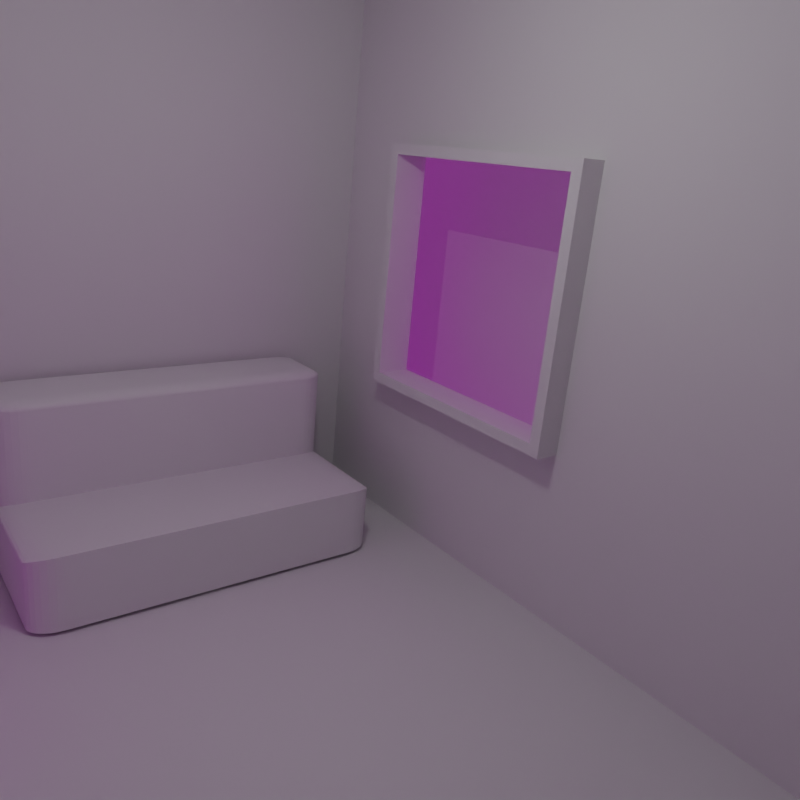 # Source: generate.blend  (saved by Blender 4.2.66; exported with 4.5.12 LTS)
import bpy
from mathutils import Matrix  # noqa: F401  (used for matrix-valued properties, if any)

bpy.ops.wm.read_factory_settings(use_empty=True)
scene = bpy.context.scene
scene.name = 'Scene'

# ---- collections
col_collection = bpy.data.collections.new('Collection'); scene.collection.children.link(col_collection)

# ---- images (referenced by path relative to the original .blend; pixels are not part of the script)
import os
ASSET_DIR = os.environ.get("B2B_ASSET_DIR", "")  # directory of the original .blend (textures are referenced by path, not embedded)
HERE = os.path.dirname(os.path.abspath(__file__))  # packed textures are extracted next to this script under _unpacked/

def load_image(name, relpath, width, height, colorspace="sRGB"):
    """Load a texture the original file referenced (path relative to the .blend, or extracted next to this script)."""
    p = next((c for c in (os.path.join(HERE, relpath), os.path.join(ASSET_DIR, relpath)) if relpath and os.path.exists(c)), "")
    if p:
        img = bpy.data.images.load(p, check_existing=True)
        img.name = name
    else:  # same state as the original file: an image datablock whose file is absent (Cycles renders it pink)
        img = bpy.data.images.new(name, width, height)
        img.source = "FILE"
        img.filepath = "//" + (relpath or name)
    img.colorspace_settings.name = colorspace
    return img
img_events_hall_interior_1k_exr = load_image('events_hall_interior_1k.exr', 'events_hall_interior_1k.exr', 1024, 1024, 'Linear Rec.709')

# ---- world
world_world = bpy.data.worlds.new('World'); scene.world = world_world
world_world.use_nodes = True; world_world.node_tree.nodes.clear()
_N = world_world.node_tree.nodes; _L = world_world.node_tree.links
n0 = _N.new('ShaderNodeOutputWorld'); n0.name = 'World Output'; n0.location = (386, 300)
n1 = _N.new('ShaderNodeTexEnvironment'); n1.name = 'Environment Texture'; n1.location = (-83, 365)
n1.image = img_events_hall_interior_1k_exr
n2 = _N.new('ShaderNodeBackground'); n2.name = 'Background'; n2.location = (206, 354)
n2.inputs[1].default_value = 0.3
_L.new(n2.outputs[0], n0.inputs[0])
_L.new(n1.outputs[0], n2.inputs[0])
n0.is_active_output = True
world_world.color = (0.05088, 0.05088, 0.05088)
world_world.sun_shadow_jitter_overblur = 0.0

# ---- cameras
cam_camera = bpy.data.cameras.new('Camera')
cam_camera.clip_end = 100.0
cam_camera.lens = 34.58
cam_camera.ortho_scale = 7.314
cam_camera.lens_unit = 'FOV'

# ---- lights
light_light = bpy.data.lights.new('Light', 'POINT')
light_light.energy = 300.0
light_light.shadow_soft_size = 0.1
light_point = bpy.data.lights.new('Point', 'POINT')

# ---- meshes
me_cube_006 = bpy.data.meshes.new('Cube.006')
me_cube_006.from_pydata([(-1.0, -1.0, -1.0), (-1.0, -1.0, 1.0), (-1.0, 1.0, -1.0), (-1.0, 1.0, 1.0), (1.0, -1.0, -1.0), (1.0, -1.0, 1.0), (1.0, 1.0, -1.0), (1.0, 1.0, 1.0)], [], [(0, 1, 3, 2), (2, 3, 7, 6), (6, 7, 5, 4), (4, 5, 1, 0), (2, 6, 4, 0), (7, 3, 1, 5)])
_uv = me_cube_006.uv_layers.new(name='UVMap')
_uv.uv.foreach_set('vector', [0.375, 0.0, 0.625, 0.0, 0.625, 0.25, 0.375, 0.25, 0.375, 0.25, 0.625, 0.25, 0.625, 0.5, 0.375, 0.5, 0.375, 0.5, 0.625, 0.5, 0.625, 0.75, 0.375, 0.75, 0.375, 0.75, 0.625, 0.75, 0.625, 1.0, 0.375, 1.0, 0.125, 0.5, 0.375, 0.5, 0.375, 0.75, 0.125, 0.75, 0.625, 0.5, 0.875, 0.5, 0.875, 0.75, 0.625, 0.75])
me_cube_006.update()
me_cube_007 = bpy.data.meshes.new('Cube.007')
me_cube_007.from_pydata([(-1.0, -1.0, -1.0), (-1.0, -1.0, 1.0), (-1.0, 1.0, -1.0), (-1.0, 1.0, 1.0), (1.0, 1.0, -1.0), (1.0, 1.0, 1.0), (-0.2235, 1.0, -1.0), (-0.2235, 1.0, 1.0), (-0.2235, -1.0, 1.0), (-1.0, 1.0, -1.821), (-1.0, -1.0, -1.821), (-0.2235, 1.0, -1.821), (-1.0, 1.0, -3.753), (-1.0, 1.34, 1.0), (-1.0, 1.34, -1.0), (-0.2235, 1.34, 1.0), (-1.0, 1.34, -1.821), (0.7996, -1.0, -0.7996), (1.0, -0.7996, -1.0), (0.8442, -0.995, -0.8442), (0.8866, -0.9802, -0.8866), (0.9246, -0.9563, -0.9246), (0.9563, -0.9246, -0.9563), (0.9802, -0.8866, -0.9802), (0.995, -0.8442, -0.995), (0.7996, -1.0, 1.0), (1.0, -0.7996, 1.0), (0.8442, -0.995, 1.0), (0.8866, -0.9802, 1.0), (0.9246, -0.9563, 1.0), (0.9563, -0.9246, 1.0), (0.9802, -0.8866, 1.0), (0.995, -0.8442, 1.0), (-0.4239, -1.0, -0.7996), (-0.2235, -0.7996, -1.0), (-0.3793, -0.995, -0.8442), (-0.337, -0.9802, -0.8866), (-0.299, -0.9563, -0.9246), (-0.2672, -0.9246, -0.9563), (-0.2434, -0.8866, -0.9802), (-0.2285, -0.8442, -0.995), (-0.4239, -1.0, -1.821), (-0.2235, -0.7996, -1.821), (-0.3793, -0.995, -1.821), (-0.337, -0.9802, -1.821), (-0.299, -0.9563, -1.821), (-0.2672, -0.9246, -1.821), (-0.2434, -0.8866, -1.821), (-0.2285, -0.8442, -1.821), (-1.0, -0.7996, -3.753), (-1.0, -1.0, -3.553), (-1.0, -0.8442, -3.748), (-1.0, -0.8866, -3.734), (-1.0, -0.9246, -3.71), (-1.0, -0.9563, -3.678), (-1.0, -0.9802, -3.64), (-1.0, -0.995, -3.598), (-0.4239, 1.0, -3.753), (-0.2235, 1.0, -3.553), (-0.3793, 1.0, -3.748), (-0.337, 1.0, -3.734), (-0.299, 1.0, -3.71), (-0.2672, 1.0, -3.678), (-0.2434, 1.0, -3.64), (-0.2285, 1.0, -3.598), (-0.4239, -1.0, -3.553), (-0.4239, -0.7996, -3.753), (-0.2235, -0.7996, -3.553), (-0.4239, -0.995, -3.598), (-0.4239, -0.9802, -3.64), (-0.4239, -0.9563, -3.678), (-0.3793, -0.995, -3.553), (-0.3779, -0.989, -3.599), (-0.3781, -0.9735, -3.641), (-0.3787, -0.9511, -3.676), (-0.337, -0.9802, -3.553), (-0.3355, -0.9734, -3.599), (-0.338, -0.9589, -3.639), (-0.3412, -0.9399, -3.67), (-0.299, -0.9563, -3.553), (-0.3005, -0.9508, -3.598), (-0.3072, -0.9399, -3.636), (-0.3144, -0.9267, -3.663), (-0.3793, -0.7996, -3.748), (-0.337, -0.7996, -3.734), (-0.299, -0.7996, -3.71), (-0.4239, -0.8442, -3.748), (-0.3774, -0.8456, -3.742), (-0.3355, -0.8454, -3.727), (-0.3007, -0.8448, -3.704), (-0.4239, -0.8865, -3.734), (-0.3777, -0.888, -3.727), (-0.3379, -0.8855, -3.712), (-0.3072, -0.8823, -3.693), (-0.4239, -0.9245, -3.71), (-0.3785, -0.923, -3.704), (-0.3411, -0.9163, -3.693), (-0.3144, -0.9092, -3.68), (-0.2285, -0.8442, -3.553), (-0.2434, -0.8865, -3.553), (-0.2672, -0.9245, -3.553), (-0.2285, -0.7996, -3.598), (-0.2345, -0.8461, -3.599), (-0.25, -0.8881, -3.599), (-0.2725, -0.9228, -3.598), (-0.2434, -0.7996, -3.64), (-0.2501, -0.8458, -3.641), (-0.2646, -0.8856, -3.639), (-0.2836, -0.9163, -3.636), (-0.2672, -0.7996, -3.678), (-0.2727, -0.845, -3.676), (-0.2836, -0.8824, -3.67), (-0.2968, -0.9092, -3.663), (-0.2235, 1.14, -1.0), (-0.4239, 1.34, -0.7996), (-0.2285, 1.184, -0.995), (-0.2434, 1.227, -0.9802), (-0.2672, 1.265, -0.9563), (-0.299, 1.296, -0.9246), (-0.337, 1.32, -0.8866), (-0.3793, 1.335, -0.8442), (1.0, 1.14, 1.0), (0.7996, 1.34, 1.0), (0.995, 1.184, 1.0), (0.9802, 1.227, 1.0), (0.9563, 1.265, 1.0), (0.9246, 1.296, 1.0), (0.8866, 1.32, 1.0), (0.8442, 1.335, 1.0), (1.0, 1.14, -1.0), (0.7996, 1.34, -0.7996), (0.995, 1.184, -0.995), (0.9802, 1.227, -0.9802), (0.9563, 1.265, -0.9563), (0.9246, 1.296, -0.9246), (0.8866, 1.32, -0.8866), (0.8442, 1.335, -0.8442), (-0.2235, 1.14, -1.821), (-0.4239, 1.34, -1.821), (-0.2285, 1.184, -1.821), (-0.2434, 1.227, -1.821), (-0.2672, 1.265, -1.821), (-0.299, 1.296, -1.821), (-0.337, 1.32, -1.821), (-0.3793, 1.335, -1.821), (-0.4239, 1.14, -3.753), (-0.4239, 1.34, -3.553), (-0.2235, 1.14, -3.553), (-0.4239, 1.184, -3.748), (-0.4239, 1.227, -3.734), (-0.4239, 1.265, -3.71), (-0.3793, 1.14, -3.748), (-0.3779, 1.186, -3.742), (-0.3781, 1.228, -3.727), (-0.3787, 1.263, -3.704), (-0.337, 1.14, -3.734), (-0.3355, 1.186, -3.727), (-0.338, 1.226, -3.712), (-0.3412, 1.256, -3.693), (-0.299, 1.14, -3.71), (-0.3005, 1.185, -3.704), (-0.3072, 1.223, -3.693), (-0.3144, 1.249, -3.68), (-0.3793, 1.335, -3.553), (-0.337, 1.32, -3.553), (-0.299, 1.296, -3.553), (-0.4239, 1.335, -3.598), (-0.3774, 1.329, -3.599), (-0.3355, 1.314, -3.599), (-0.3007, 1.291, -3.598), (-0.4239, 1.32, -3.64), (-0.3777, 1.314, -3.641), (-0.3379, 1.299, -3.639), (-0.3072, 1.28, -3.636), (-0.4239, 1.296, -3.678), (-0.3785, 1.291, -3.676), (-0.3411, 1.28, -3.67), (-0.3144, 1.267, -3.663), (-0.2285, 1.14, -3.598), (-0.2434, 1.14, -3.64), (-0.2672, 1.14, -3.678), (-0.2285, 1.184, -3.553), (-0.2345, 1.186, -3.599), (-0.25, 1.186, -3.641), (-0.2725, 1.185, -3.676), (-0.2434, 1.227, -3.553), (-0.2501, 1.228, -3.599), (-0.2646, 1.226, -3.639), (-0.2836, 1.223, -3.67), (-0.2672, 1.265, -3.553), (-0.2727, 1.263, -3.598), (-0.2836, 1.257, -3.636), (-0.2968, 1.249, -3.663), (-1.0, 1.34, -3.553), (-1.0, 1.14, -3.753), (-1.0, 1.335, -3.598), (-1.0, 1.32, -3.64), (-1.0, 1.296, -3.678), (-1.0, 1.265, -3.71), (-1.0, 1.227, -3.734), (-1.0, 1.184, -3.748)], [], [(0, 1, 3, 2), (14, 114, 138, 16), (17, 25, 8, 33), (6, 34, 42, 11), (4, 5, 26, 18), (7, 3, 1, 8), (33, 0, 10, 41), (41, 10, 50, 65), (5, 7, 8, 25, 27, 28, 29, 30, 31, 32, 26), (11, 42, 67, 58), (2, 3, 13, 14), (0, 2, 9, 10), (33, 8, 1, 0), (57, 12, 194, 145), (12, 57, 66, 49), (10, 9, 12, 49, 51, 52, 53, 54, 55, 56, 50), (3, 7, 15, 13), (7, 5, 121, 123, 124, 125, 126, 127, 128, 122, 15), (4, 6, 113, 129), (6, 11, 137, 113), (12, 9, 16, 193, 195, 196, 197, 198, 199, 200, 194), (14, 13, 15, 114), (5, 4, 129, 121), (114, 15, 122, 130), (11, 58, 147, 137), (9, 2, 14, 16), (16, 138, 146, 193), (65, 68, 72, 71), (68, 69, 73, 72), (69, 70, 74, 73), (70, 94, 95, 74), (71, 72, 76, 75), (72, 73, 77, 76), (73, 74, 78, 77), (74, 95, 96, 78), (75, 76, 80, 79), (76, 77, 81, 80), (77, 78, 82, 81), (78, 96, 97, 82), (66, 83, 87, 86), (83, 84, 88, 87), (84, 85, 89, 88), (85, 109, 110, 89), (86, 87, 91, 90), (87, 88, 92, 91), (88, 89, 93, 92), (89, 110, 111, 93), (90, 91, 95, 94), (91, 92, 96, 95), (92, 93, 97, 96), (93, 111, 112, 97), (67, 98, 102, 101), (98, 99, 103, 102), (99, 100, 104, 103), (100, 79, 80, 104), (101, 102, 106, 105), (102, 103, 107, 106), (103, 104, 108, 107), (104, 80, 81, 108), (105, 106, 110, 109), (106, 107, 111, 110), (107, 108, 112, 111), (108, 81, 82, 112), (82, 97, 112), (145, 148, 152, 151), (148, 149, 153, 152), (149, 150, 154, 153), (150, 174, 175, 154), (151, 152, 156, 155), (152, 153, 157, 156), (153, 154, 158, 157), (154, 175, 176, 158), (155, 156, 160, 159), (156, 157, 161, 160), (157, 158, 162, 161), (158, 176, 177, 162), (146, 163, 167, 166), (163, 164, 168, 167), (164, 165, 169, 168), (165, 189, 190, 169), (166, 167, 171, 170), (167, 168, 172, 171), (168, 169, 173, 172), (169, 190, 191, 173), (170, 171, 175, 174), (171, 172, 176, 175), (172, 173, 177, 176), (173, 191, 192, 177), (147, 178, 182, 181), (178, 179, 183, 182), (179, 180, 184, 183), (180, 159, 160, 184), (181, 182, 186, 185), (182, 183, 187, 186), (183, 184, 188, 187), (184, 160, 161, 188), (185, 186, 190, 189), (186, 187, 191, 190), (187, 188, 192, 191), (188, 161, 162, 192), (162, 177, 192), (25, 17, 19, 27), (27, 19, 20, 28), (28, 20, 21, 29), (29, 21, 22, 30), (30, 22, 23, 31), (31, 23, 24, 32), (32, 24, 18, 26), (34, 18, 24, 40), (40, 24, 23, 39), (39, 23, 22, 38), (38, 22, 21, 37), (37, 21, 20, 36), (36, 20, 19, 35), (35, 19, 17, 33), (33, 41, 43, 35), (35, 43, 44, 36), (36, 44, 45, 37), (37, 45, 46, 38), (38, 46, 47, 39), (39, 47, 48, 40), (40, 48, 42, 34), (49, 66, 86, 51), (51, 86, 90, 52), (52, 90, 94, 53), (53, 94, 70, 54), (54, 70, 69, 55), (55, 69, 68, 56), (56, 68, 65, 50), (58, 67, 101, 64), (64, 101, 105, 63), (63, 105, 109, 62), (62, 109, 85, 61), (61, 85, 84, 60), (60, 84, 83, 59), (59, 83, 66, 57), (67, 42, 48, 98), (98, 48, 47, 99), (99, 47, 46, 100), (100, 46, 45, 79), (79, 45, 44, 75), (75, 44, 43, 71), (71, 43, 41, 65), (121, 129, 131, 123), (123, 131, 132, 124), (124, 132, 133, 125), (125, 133, 134, 126), (126, 134, 135, 127), (127, 135, 136, 128), (128, 136, 130, 122), (129, 113, 115, 131), (131, 115, 116, 132), (132, 116, 117, 133), (133, 117, 118, 134), (134, 118, 119, 135), (135, 119, 120, 136), (136, 120, 114, 130), (138, 114, 120, 144), (144, 120, 119, 143), (143, 119, 118, 142), (142, 118, 117, 141), (141, 117, 116, 140), (140, 116, 115, 139), (139, 115, 113, 137), (145, 194, 200, 148), (148, 200, 199, 149), (149, 199, 198, 150), (150, 198, 197, 174), (174, 197, 196, 170), (170, 196, 195, 166), (166, 195, 193, 146), (146, 138, 144, 163), (163, 144, 143, 164), (164, 143, 142, 165), (165, 142, 141, 189), (189, 141, 140, 185), (185, 140, 139, 181), (181, 139, 137, 147), (57, 145, 151, 59), (59, 151, 155, 60), (60, 155, 159, 61), (61, 159, 180, 62), (62, 180, 179, 63), (63, 179, 178, 64), (64, 178, 147, 58), (6, 4, 18, 34)])
_uv = me_cube_007.uv_layers.new(name='UVMap')
_uv.uv.foreach_set('vector', [0.375, 0.0, 0.625, 0.0, 0.625, 0.25, 0.375, 0.25, 0.375, 0.25, 0.375, 0.322, 0.375, 0.322, 0.375, 0.25, 0.4, 0.775, 0.625, 0.775, 0.625, 0.9029, 0.4, 0.928, 0.2221, 0.5, 0.2221, 0.725, 0.2221, 0.725, 0.2221, 0.5, 0.375, 0.5, 0.625, 0.5, 0.625, 0.725, 0.375, 0.725, 0.7779, 0.5, 0.875, 0.5, 0.875, 0.75, 0.7779, 0.75, 0.375, 0.928, 0.375, 1.0, 0.375, 1.0, 0.375, 0.928, 0.375, 0.928, 0.375, 1.0, 0.375, 1.0, 0.375, 0.928, 0.625, 0.5, 0.7779, 0.5, 0.7779, 0.75, 0.65, 0.75, 0.6445, 0.7494, 0.6392, 0.7475, 0.6344, 0.7445, 0.6305, 0.7406, 0.6275, 0.7358, 0.6256, 0.7305, 0.625, 0.725, 0.2221, 0.5, 0.2221, 0.725, 0.2221, 0.725, 0.2221, 0.5, 0.375, 0.25, 0.625, 0.25, 0.625, 0.25, 0.375, 0.25, 0.375, 0.0, 0.375, 0.25, 0.375, 0.25, 0.375, 0.0, 0.4, 0.928, 0.625, 0.9029, 0.625, 1.0, 0.375, 1.0, 0.197, 0.5, 0.125, 0.5, 0.125, 0.5, 0.197, 0.5, 0.125, 0.5, 0.197, 0.5, 0.197, 0.725, 0.125, 0.725, 0.375, 0.0, 0.375, 0.25, 0.375, 0.25, 0.375, 0.02505, 0.375, 0.01947, 0.375, 0.01418, 0.375, 0.009431, 0.375, 0.005465, 0.375, 0.002481, 0.375, 0.000628, 0.375, 0.0, 0.875, 0.5, 0.7779, 0.5, 0.7779, 0.5, 0.875, 0.5, 0.7779, 0.5, 0.625, 0.5, 0.625, 0.5, 0.6256, 0.5, 0.6275, 0.5, 0.6305, 0.5, 0.6344, 0.5, 0.6392, 0.5, 0.6445, 0.5, 0.65, 0.5, 0.7779, 0.5, 0.375, 0.5, 0.2221, 0.5, 0.2221, 0.5, 0.375, 0.5, 0.2221, 0.5, 0.2221, 0.5, 0.2221, 0.5, 0.2221, 0.5, 0.375, 0.25, 0.375, 0.25, 0.375, 0.25, 0.375, 0.25, 0.375, 0.25, 0.375, 0.25, 0.375, 0.25, 0.375, 0.25, 0.375, 0.25, 0.375, 0.25, 0.375, 0.25, 0.375, 0.25, 0.625, 0.25, 0.625, 0.3471, 0.4, 0.322, 0.625, 0.5, 0.375, 0.5, 0.375, 0.5, 0.625, 0.5, 0.4, 0.322, 0.625, 0.3471, 0.625, 0.475, 0.4, 0.475, 0.2221, 0.5, 0.2221, 0.5, 0.2221, 0.5, 0.2221, 0.5, 0.375, 0.25, 0.375, 0.25, 0.375, 0.25, 0.375, 0.25, 0.375, 0.25, 0.375, 0.322, 0.375, 0.322, 0.375, 0.25, 0.375, 0.928, 0.375, 0.928, 0.375, 0.9222, 0.375, 0.9224, 0.375, 0.928, 0.375, 0.928, 0.375, 0.9223, 0.375, 0.9222, 0.375, 0.928, 0.375, 0.928, 0.375, 0.9223, 0.375, 0.9223, 0.197, 0.75, 0.197, 0.7406, 0.2027, 0.7404, 0.2027, 0.75, 0.375, 0.9224, 0.375, 0.9222, 0.375, 0.9169, 0.375, 0.9171, 0.375, 0.9222, 0.375, 0.9223, 0.375, 0.9172, 0.375, 0.9169, 0.375, 0.9223, 0.375, 0.9223, 0.375, 0.9176, 0.375, 0.9172, 0.2027, 0.75, 0.2027, 0.7404, 0.2074, 0.7395, 0.2074, 0.75, 0.375, 0.9171, 0.375, 0.9169, 0.375, 0.9126, 0.375, 0.9124, 0.375, 0.9169, 0.375, 0.9172, 0.375, 0.9134, 0.375, 0.9126, 0.375, 0.9172, 0.375, 0.9176, 0.375, 0.9143, 0.375, 0.9134, 0.2074, 0.75, 0.2074, 0.7395, 0.2107, 0.7386, 0.2107, 0.75, 0.197, 0.725, 0.2026, 0.725, 0.2028, 0.7307, 0.197, 0.7305, 0.2026, 0.725, 0.2079, 0.725, 0.2081, 0.7307, 0.2028, 0.7307, 0.2079, 0.725, 0.2126, 0.725, 0.2124, 0.7306, 0.2081, 0.7307, 0.2126, 0.725, 0.2221, 0.725, 0.2221, 0.7306, 0.2124, 0.7306, 0.197, 0.7305, 0.2028, 0.7307, 0.2028, 0.736, 0.197, 0.7358, 0.2028, 0.7307, 0.2081, 0.7307, 0.2078, 0.7357, 0.2028, 0.736, 0.2081, 0.7307, 0.2124, 0.7306, 0.2116, 0.7353, 0.2078, 0.7357, 0.2124, 0.7306, 0.2221, 0.7306, 0.2221, 0.7353, 0.2116, 0.7353, 0.197, 0.7358, 0.2028, 0.736, 0.2027, 0.7404, 0.197, 0.7406, 0.2028, 0.736, 0.2078, 0.7357, 0.2074, 0.7395, 0.2027, 0.7404, 0.2078, 0.7357, 0.2116, 0.7353, 0.2107, 0.7386, 0.2074, 0.7395, 0.2116, 0.7353, 0.2221, 0.7353, 0.2221, 0.7386, 0.2107, 0.7386, 0.2221, 0.725, 0.2221, 0.7305, 0.2221, 0.7308, 0.2221, 0.725, 0.2221, 0.7305, 0.2221, 0.7358, 0.2221, 0.736, 0.2221, 0.7308, 0.2221, 0.7358, 0.2221, 0.75, 0.2221, 0.75, 0.2221, 0.736, 0.375, 0.9029, 0.375, 0.9124, 0.375, 0.9126, 0.375, 0.9029, 0.2221, 0.725, 0.2221, 0.7308, 0.2221, 0.7307, 0.2221, 0.725, 0.2221, 0.7308, 0.2221, 0.736, 0.2221, 0.7357, 0.2221, 0.7307, 0.2221, 0.736, 0.2221, 0.75, 0.2221, 0.75, 0.2221, 0.7357, 0.375, 0.9029, 0.375, 0.9126, 0.375, 0.9134, 0.375, 0.9029, 0.2221, 0.725, 0.2221, 0.7307, 0.2221, 0.7306, 0.2221, 0.725, 0.2221, 0.7307, 0.2221, 0.7357, 0.2221, 0.7353, 0.2221, 0.7306, 0.2221, 0.7357, 0.2221, 0.75, 0.2221, 0.7386, 0.2221, 0.7353, 0.375, 0.9029, 0.375, 0.9134, 0.375, 0.9143, 0.375, 0.9121, 0.2107, 0.75, 0.2107, 0.7386, 0.2129, 0.7386, 0.197, 0.5, 0.197, 0.5, 0.2028, 0.5, 0.2026, 0.5, 0.197, 0.5, 0.197, 0.5, 0.2027, 0.5, 0.2028, 0.5, 0.197, 0.5, 0.197, 0.5, 0.2027, 0.5, 0.2027, 0.5, 0.197, 0.5, 0.197, 0.5, 0.2027, 0.5, 0.2027, 0.5, 0.2026, 0.5, 0.2028, 0.5, 0.2081, 0.5, 0.2079, 0.5, 0.2028, 0.5, 0.2027, 0.5, 0.2078, 0.5, 0.2081, 0.5, 0.2027, 0.5, 0.2027, 0.5, 0.2074, 0.5, 0.2078, 0.5, 0.2027, 0.5, 0.2027, 0.5, 0.2074, 0.5, 0.2074, 0.5, 0.2079, 0.5, 0.2081, 0.5, 0.2124, 0.5, 0.2126, 0.5, 0.2081, 0.5, 0.2078, 0.5, 0.2116, 0.5, 0.2124, 0.5, 0.2078, 0.5, 0.2074, 0.5, 0.2107, 0.5, 0.2116, 0.5, 0.2074, 0.5, 0.2074, 0.5, 0.2107, 0.5, 0.2107, 0.5, 0.375, 0.322, 0.375, 0.3276, 0.375, 0.3278, 0.375, 0.322, 0.375, 0.3276, 0.375, 0.3329, 0.375, 0.3331, 0.375, 0.3278, 0.375, 0.3329, 0.375, 0.3376, 0.375, 0.3374, 0.375, 0.3331, 0.375, 0.3376, 0.375, 0.3471, 0.375, 0.3471, 0.375, 0.3374, 0.375, 0.322, 0.375, 0.3278, 0.375, 0.3278, 0.375, 0.322, 0.375, 0.3278, 0.375, 0.3331, 0.375, 0.3328, 0.375, 0.3278, 0.375, 0.3331, 0.375, 0.3374, 0.375, 0.3366, 0.375, 0.3328, 0.375, 0.3374, 0.375, 0.3471, 0.375, 0.3471, 0.375, 0.3366, 0.375, 0.322, 0.375, 0.3278, 0.375, 0.3277, 0.375, 0.322, 0.375, 0.3278, 0.375, 0.3328, 0.375, 0.3324, 0.375, 0.3277, 0.375, 0.3328, 0.375, 0.3366, 0.375, 0.3357, 0.375, 0.3324, 0.375, 0.3366, 0.375, 0.3471, 0.375, 0.3379, 0.375, 0.3357, 0.2221, 0.5, 0.2221, 0.5, 0.2221, 0.5, 0.2221, 0.5, 0.2221, 0.5, 0.2221, 0.5, 0.2221, 0.5, 0.2221, 0.5, 0.2221, 0.5, 0.2221, 0.5, 0.2221, 0.5, 0.2221, 0.5, 0.2221, 0.5, 0.2126, 0.5, 0.2124, 0.5, 0.2221, 0.5, 0.2221, 0.5, 0.2221, 0.5, 0.2221, 0.5, 0.2221, 0.5, 0.2221, 0.5, 0.2221, 0.5, 0.2221, 0.5, 0.2221, 0.5, 0.2221, 0.5, 0.2221, 0.5, 0.2221, 0.5, 0.2221, 0.5, 0.2221, 0.5, 0.2124, 0.5, 0.2116, 0.5, 0.2221, 0.5, 0.2221, 0.5, 0.2221, 0.5, 0.2221, 0.5, 0.2221, 0.5, 0.2221, 0.5, 0.2221, 0.5, 0.2221, 0.5, 0.2221, 0.5, 0.2221, 0.5, 0.2221, 0.5, 0.2221, 0.5, 0.2221, 0.5, 0.2221, 0.5, 0.2116, 0.5, 0.2107, 0.5, 0.2221, 0.5, 0.2107, 0.5, 0.2107, 0.5, 0.2129, 0.5, 0.625, 0.775, 0.4, 0.775, 0.3945, 0.7695, 0.625, 0.7695, 0.625, 0.7695, 0.3945, 0.7695, 0.3892, 0.7642, 0.625, 0.7642, 0.625, 0.7642, 0.3892, 0.7642, 0.3844, 0.7594, 0.625, 0.7594, 0.625, 0.7594, 0.3844, 0.7594, 0.3805, 0.7406, 0.625, 0.7406, 0.625, 0.7406, 0.3805, 0.7406, 0.3775, 0.7358, 0.625, 0.7358, 0.625, 0.7358, 0.3775, 0.7358, 0.3756, 0.7305, 0.625, 0.7305, 0.625, 0.7305, 0.3756, 0.7305, 0.375, 0.725, 0.625, 0.725, 0.2221, 0.725, 0.375, 0.725, 0.3744, 0.7305, 0.2214, 0.7305, 0.2214, 0.7305, 0.3744, 0.7305, 0.3725, 0.7358, 0.2196, 0.7358, 0.2196, 0.7358, 0.3725, 0.7358, 0.3695, 0.7406, 0.2166, 0.7406, 0.2166, 0.7406, 0.3695, 0.7406, 0.3656, 0.75, 0.2221, 0.75, 0.375, 0.9029, 0.375, 0.7594, 0.3892, 0.7642, 0.3892, 0.9171, 0.3892, 0.9171, 0.3892, 0.7642, 0.3945, 0.7695, 0.3945, 0.9224, 0.3945, 0.9224, 0.3945, 0.7695, 0.4, 0.775, 0.4, 0.928, 0.375, 0.928, 0.375, 0.928, 0.375, 0.9224, 0.375, 0.9224, 0.375, 0.9224, 0.375, 0.9224, 0.375, 0.9171, 0.375, 0.9171, 0.375, 0.9171, 0.375, 0.9171, 0.375, 0.9124, 0.375, 0.9124, 0.375, 0.9124, 0.375, 0.9124, 0.375, 0.9029, 0.375, 0.9029, 0.2221, 0.75, 0.2221, 0.75, 0.2221, 0.7358, 0.2221, 0.7358, 0.2221, 0.7358, 0.2221, 0.7358, 0.2221, 0.7305, 0.2221, 0.7305, 0.2221, 0.7305, 0.2221, 0.7305, 0.2221, 0.725, 0.2221, 0.725, 0.125, 0.725, 0.197, 0.725, 0.197, 0.7305, 0.125, 0.7305, 0.125, 0.7305, 0.197, 0.7305, 0.197, 0.7358, 0.125, 0.7358, 0.125, 0.7358, 0.197, 0.7358, 0.197, 0.7406, 0.125, 0.7406, 0.125, 0.7406, 0.197, 0.7406, 0.197, 0.75, 0.125, 0.75, 0.375, 1.0, 0.375, 0.928, 0.375, 0.928, 0.375, 1.0, 0.375, 1.0, 0.375, 0.928, 0.375, 0.928, 0.375, 1.0, 0.375, 1.0, 0.375, 0.928, 0.375, 0.928, 0.375, 1.0, 0.2221, 0.5, 0.2221, 0.725, 0.2221, 0.725, 0.2221, 0.5, 0.2221, 0.5, 0.2221, 0.725, 0.2221, 0.725, 0.2221, 0.5, 0.2221, 0.5, 0.2221, 0.725, 0.2221, 0.725, 0.2221, 0.5, 0.2221, 0.5, 0.2221, 0.725, 0.2126, 0.725, 0.2126, 0.5, 0.2126, 0.5, 0.2126, 0.725, 0.2079, 0.725, 0.2079, 0.5, 0.2079, 0.5, 0.2079, 0.725, 0.2026, 0.725, 0.2026, 0.5, 0.2026, 0.5, 0.2026, 0.725, 0.197, 0.725, 0.197, 0.5, 0.2221, 0.725, 0.2221, 0.725, 0.2221, 0.7305, 0.2221, 0.7305, 0.2221, 0.7305, 0.2221, 0.7305, 0.2221, 0.7358, 0.2221, 0.7358, 0.2221, 0.7358, 0.2221, 0.7358, 0.2221, 0.75, 0.2221, 0.75, 0.375, 0.9029, 0.375, 0.9029, 0.375, 0.9124, 0.375, 0.9124, 0.375, 0.9124, 0.375, 0.9124, 0.375, 0.9171, 0.375, 0.9171, 0.375, 0.9171, 0.375, 0.9171, 0.375, 0.9224, 0.375, 0.9224, 0.375, 0.9224, 0.375, 0.9224, 0.375, 0.928, 0.375, 0.928, 0.625, 0.5, 0.375, 0.5, 0.3756, 0.5, 0.625, 0.5, 0.625, 0.5, 0.3756, 0.5, 0.3775, 0.5, 0.625, 0.5, 0.625, 0.5, 0.3775, 0.5, 0.3805, 0.5, 0.625, 0.5, 0.625, 0.5, 0.3805, 0.5, 0.3844, 0.4906, 0.625, 0.4906, 0.625, 0.4906, 0.3844, 0.4906, 0.3892, 0.4858, 0.625, 0.4858, 0.625, 0.4858, 0.3892, 0.4858, 0.3945, 0.4805, 0.625, 0.4805, 0.625, 0.4805, 0.3945, 0.4805, 0.4, 0.475, 0.625, 0.475, 0.375, 0.5, 0.2221, 0.5, 0.2214, 0.5, 0.3744, 0.5, 0.3744, 0.5, 0.2214, 0.5, 0.2196, 0.5, 0.3725, 0.5, 0.3725, 0.5, 0.2196, 0.5, 0.2166, 0.5, 0.3695, 0.5, 0.3695, 0.5, 0.2166, 0.5, 0.2221, 0.5, 0.3656, 0.5, 0.375, 0.4906, 0.375, 0.3471, 0.3892, 0.3329, 0.3892, 0.4858, 0.3892, 0.4858, 0.3892, 0.3329, 0.3945, 0.3276, 0.3945, 0.4805, 0.3945, 0.4805, 0.3945, 0.3276, 0.4, 0.322, 0.4, 0.475, 0.375, 0.322, 0.375, 0.322, 0.375, 0.3276, 0.375, 0.3276, 0.375, 0.3276, 0.375, 0.3276, 0.375, 0.3329, 0.375, 0.3329, 0.375, 0.3329, 0.375, 0.3329, 0.375, 0.3376, 0.375, 0.3376, 0.375, 0.3376, 0.375, 0.3376, 0.375, 0.3471, 0.375, 0.3471, 0.2221, 0.5, 0.2221, 0.5, 0.2221, 0.5, 0.2221, 0.5, 0.2221, 0.5, 0.2221, 0.5, 0.2221, 0.5, 0.2221, 0.5, 0.2221, 0.5, 0.2221, 0.5, 0.2221, 0.5, 0.2221, 0.5, 0.197, 0.5, 0.125, 0.5, 0.125, 0.5, 0.197, 0.5, 0.197, 0.5, 0.125, 0.5, 0.125, 0.5, 0.197, 0.5, 0.197, 0.5, 0.125, 0.5, 0.125, 0.5, 0.197, 0.5, 0.197, 0.5, 0.125, 0.5, 0.125, 0.5, 0.197, 0.5, 0.375, 0.322, 0.375, 0.25, 0.375, 0.25, 0.375, 0.322, 0.375, 0.322, 0.375, 0.25, 0.375, 0.25, 0.375, 0.322, 0.375, 0.322, 0.375, 0.25, 0.375, 0.25, 0.375, 0.322, 0.375, 0.322, 0.375, 0.322, 0.375, 0.3276, 0.375, 0.3276, 0.375, 0.3276, 0.375, 0.3276, 0.375, 0.3329, 0.375, 0.3329, 0.375, 0.3329, 0.375, 0.3329, 0.375, 0.3376, 0.375, 0.3376, 0.375, 0.3376, 0.375, 0.3376, 0.375, 0.3471, 0.375, 0.3471, 0.2221, 0.5, 0.2221, 0.5, 0.2221, 0.5, 0.2221, 0.5, 0.2221, 0.5, 0.2221, 0.5, 0.2221, 0.5, 0.2221, 0.5, 0.2221, 0.5, 0.2221, 0.5, 0.2221, 0.5, 0.2221, 0.5, 0.197, 0.5, 0.197, 0.5, 0.2026, 0.5, 0.2026, 0.5, 0.2026, 0.5, 0.2026, 0.5, 0.2079, 0.5, 0.2079, 0.5, 0.2079, 0.5, 0.2079, 0.5, 0.2126, 0.5, 0.2126, 0.5, 0.2126, 0.5, 0.2126, 0.5, 0.2221, 0.5, 0.2221, 0.5, 0.2221, 0.5, 0.2221, 0.5, 0.2221, 0.5, 0.2221, 0.5, 0.2221, 0.5, 0.2221, 0.5, 0.2221, 0.5, 0.2221, 0.5, 0.2221, 0.5, 0.2221, 0.5, 0.2221, 0.5, 0.2221, 0.5, 0.2221, 0.5, 0.375, 0.5, 0.375, 0.725, 0.2221, 0.725])
me_cube_007.update()
me_cube_002 = bpy.data.meshes.new('Cube.002')
me_cube_002.from_pydata([(1.322, -0.7218, -0.01264), (1.322, -0.7218, 1.987), (-1.478, -0.7218, -0.01264), (-1.478, -0.7218, 1.987), (1.322, 0.7068, -0.01264), (1.322, 0.7068, 1.987), (-1.478, 0.7068, -0.01264), (-1.478, 0.7068, 1.987), (1.39, -0.7218, -0.01264), (1.39, -0.7218, 2.051), (-1.547, -0.7218, 2.051), (-1.547, -0.7218, -0.01264), (-1.547, 0.7399, -0.01264), (-1.547, 0.7338, 2.051), (1.39, 0.7399, -0.01264), (1.39, 0.7338, 2.051), (1.106, -0.7218, 1.032), (1.106, -0.7218, 1.69), (0.4479, -0.7218, 1.69), (0.4479, -0.7218, 1.032), (-0.9544, -0.7218, -0.01264), (-0.9544, -0.7218, 1.532), (-0.227, -0.7218, -0.01264), (-0.5597, -0.7218, 1.532), (-0.227, -0.7218, 1.367), (-0.227, -0.7218, 1.532), (-0.2298, 0.7068, 0.5489), (-1.106, 0.7068, 0.5489), (-1.106, 0.7068, 1.425), (-0.2298, 0.7068, 1.425), (-1.106, 0.7383, 0.5489), (-1.106, 0.7357, 1.425), (-0.2298, 0.7357, 1.425), (-0.2298, 0.7383, 0.5489), (-0.2683, 0.7068, 0.5874), (-1.068, 0.7068, 0.5874), (-1.068, 0.7068, 1.387), (-0.2683, 0.7068, 1.387), (-1.068, 0.7383, 0.5874), (-1.068, 0.7357, 1.387), (-0.2683, 0.7383, 0.5874), (-0.2684, 0.7357, 1.387), (-0.2298, 0.645, 0.5489), (-1.106, 0.645, 0.5489), (-1.106, 0.645, 1.425), (-0.2298, 0.645, 1.425), (-0.2683, 0.645, 0.5874), (-1.068, 0.645, 0.5874), (-1.068, 0.645, 1.387), (-0.2683, 0.645, 1.387)], [], [(2, 6, 7, 3), (27, 6, 4, 5, 7, 28, 29, 26), (28, 7, 6, 27), (4, 0, 1, 5), (7, 5, 1, 3), (11, 10, 13, 12), (30, 12, 13, 31), (13, 15, 14, 12, 30, 33, 32, 31), (14, 15, 9, 8), (13, 10, 9, 15), (4, 6, 12, 14), (2, 3, 10, 11), (1, 0, 8, 9), (0, 4, 14, 8), (6, 2, 11, 12), (3, 1, 9, 10), (21, 23, 3, 2, 20), (24, 22, 0, 1, 17, 16, 19), (24, 19, 18, 17, 1, 3, 23, 25), (6, 4, 0, 22, 20, 2), (30, 31, 39, 38), (29, 28, 44, 45), (33, 30, 38, 40), (31, 32, 41, 39), (39, 36, 35, 38), (37, 41, 40, 34), (38, 35, 34, 40), (37, 36, 39, 41), (28, 27, 43, 44), (32, 33, 40, 41), (36, 37, 49, 48), (35, 36, 48, 47), (44, 43, 47, 48), (45, 44, 48, 49), (43, 42, 46, 47), (42, 45, 49, 46), (37, 34, 46, 49), (34, 35, 47, 46), (27, 26, 42, 43), (26, 29, 45, 42)])
_uv = me_cube_002.uv_layers.new(name='UVMap')
_uv.uv.foreach_set('vector', [0.375, 0.25, 0.375, 0.5, 0.625, 0.5, 0.625, 0.25, 0.4452, 0.5332, 0.375, 0.5, 0.375, 0.75, 0.625, 0.75, 0.625, 0.5, 0.5548, 0.5332, 0.5548, 0.6115, 0.4452, 0.6115, 0.5548, 0.5332, 0.625, 0.5, 0.375, 0.5, 0.4452, 0.5332, 0.375, 0.75, 0.375, 1.0, 0.625, 1.0, 0.625, 0.75, 0.625, 0.5, 0.625, 0.75, 0.875, 0.75, 0.875, 0.5, 0.375, 0.25, 0.625, 0.25, 0.625, 0.5, 0.375, 0.5, 0.443, 0.5375, 0.375, 0.5, 0.625, 0.5, 0.5492, 0.5375, 0.625, 0.5, 0.625, 0.75, 0.375, 0.75, 0.375, 0.5, 0.443, 0.5375, 0.443, 0.6121, 0.5492, 0.6121, 0.5492, 0.5375, 0.375, 0.75, 0.625, 0.75, 0.625, 1.0, 0.375, 1.0, 0.625, 0.5, 0.875, 0.5, 0.875, 0.75, 0.625, 0.75, 0.375, 0.75, 0.375, 0.5, 0.375, 0.5, 0.375, 0.75, 0.375, 0.25, 0.625, 0.25, 0.625, 0.25, 0.375, 0.25, 0.625, 1.0, 0.375, 1.0, 0.375, 1.0, 0.625, 1.0, 0.375, 1.0, 0.375, 0.75, 0.375, 0.75, 0.375, 1.0, 0.375, 0.5, 0.375, 0.25, 0.375, 0.25, 0.375, 0.5, 0.875, 0.5, 0.875, 0.75, 0.875, 0.75, 0.875, 0.5, 0.0, 0.0, 0.0, 0.0, 0.0, 0.0, 0.0, 0.0, 0.0, 0.0, 0.0, 0.0, 0.0, 0.0, 0.0, 0.0, 0.0, 0.0, 0.0, 0.0, 0.0, 0.0, 0.0, 0.0, 0.0, 0.0, 0.0, 0.0, 0.0, 0.0, 0.0, 0.0, 0.0, 0.0, 0.0, 0.0, 0.0, 0.0, 0.0, 0.0, 0.0, 0.0, 0.0, 0.0, 0.0, 0.0, 0.0, 0.0, 0.0, 0.0, 0.0, 0.0, 0.443, 0.5375, 0.5492, 0.5375, 0.5492, 0.5375, 0.443, 0.5375, 0.5548, 0.6115, 0.5548, 0.5332, 0.5548, 0.5332, 0.5548, 0.6115, 0.443, 0.6121, 0.443, 0.5375, 0.443, 0.5375, 0.443, 0.6121, 0.5492, 0.5375, 0.5492, 0.6121, 0.5492, 0.6121, 0.5492, 0.5375, 0.625, 0.1039, 0.625, 0.09233, 0.375, 0.09233, 0.375, 0.1049, 0.625, 0.6577, 0.625, 0.6461, 0.375, 0.6451, 0.375, 0.6577, 0.125, 0.6451, 0.125, 0.6577, 0.375, 0.6577, 0.375, 0.6451, 0.625, 0.6577, 0.875, 0.6577, 0.875, 0.6461, 0.625, 0.6461, 0.5548, 0.5332, 0.4452, 0.5332, 0.4452, 0.5332, 0.5548, 0.5332, 0.5492, 0.6121, 0.443, 0.6121, 0.443, 0.6121, 0.5492, 0.6121, 0.875, 0.6577, 0.625, 0.6577, 0.625, 0.6577, 0.875, 0.6577, 0.375, 0.09233, 0.625, 0.09233, 0.625, 0.09233, 0.375, 0.09233, 0.5548, 0.5332, 0.4452, 0.5332, 0.4452, 0.5332, 0.5548, 0.5332, 0.5548, 0.6115, 0.5548, 0.5332, 0.5548, 0.5332, 0.5548, 0.6115, 0.4452, 0.5332, 0.4452, 0.6115, 0.4452, 0.6115, 0.4452, 0.5332, 0.4452, 0.6115, 0.5548, 0.6115, 0.5548, 0.6115, 0.4452, 0.6115, 0.625, 0.6577, 0.375, 0.6577, 0.375, 0.6577, 0.625, 0.6577, 0.375, 0.6577, 0.125, 0.6577, 0.125, 0.6577, 0.375, 0.6577, 0.4452, 0.5332, 0.4452, 0.6115, 0.4452, 0.6115, 0.4452, 0.5332, 0.4452, 0.6115, 0.5548, 0.6115, 0.5548, 0.6115, 0.4452, 0.6115])
me_cube_002.update()

# ---- objects
ob_cube_001 = bpy.data.objects.new('Cube.001', me_cube_006)
ob_cube_002 = bpy.data.objects.new('Cube.002', me_cube_007)
ob_light = bpy.data.objects.new('Light', light_light)
ob_camera = bpy.data.objects.new('Camera', cam_camera)
ob_cube = bpy.data.objects.new('Cube', me_cube_002)
ob_point = bpy.data.objects.new('Point', light_point)

# ---- transforms, parenting, visibility, modifiers, constraints
ob_cube_001.location = (-1.718, 2.24, 0.8525)
ob_cube_001.scale = (1.0, 0.2308, 1.0)
ob_cube_002.location = (-1.401, 0.3093, 0.1706)
ob_cube_002.scale = (0.3907, -0.6198, -0.1495)
ob_light.location = (4.076, 1.005, 5.904)
ob_light.rotation_euler = (0.6503, 0.05522, 1.866)
ob_light.lock_rotations_4d = False
ob_light.empty_display_type = 'ARROWS'
ob_light.color = (0.0, 0.0, 0.0, 0.0)
ob_light.lineart.crease_threshold = 0.0
ob_camera.location = (1.526, -0.9797, 1.766)
ob_camera.rotation_euler = (1.258, -0.0909, 0.9313)
ob_camera.lock_rotations_4d = False
ob_camera.empty_display_type = 'ARROWS'
ob_camera.color = (0.0, 0.0, 0.0, 0.0)
ob_camera.display_type = 'WIRE'
ob_camera.lineart.crease_threshold = 0.0
ob_cube.location = (0.01317, -1.304e-08, 0.02001)
ob_cube.scale = (1.25, 1.75, 1.25)
ob_point.location = (-0.1884, -3.857e-07, 2.261)

# ---- collection membership
scene.collection.objects.link(ob_cube_001)
scene.collection.objects.link(ob_cube_002)
col_collection.objects.link(ob_light)
col_collection.objects.link(ob_camera)
col_collection.objects.link(ob_cube)
col_collection.objects.link(ob_point)

# ---- scene / render settings (as saved in the file)
scene.camera = ob_camera
scene.frame_start = 1; scene.frame_end = 250; scene.frame_set(1)
scene.render.engine = 'CYCLES'
scene.render.resolution_x = 1024
scene.render.resolution_y = 1024
scene.cycles.samples = 128
bpy.context.view_layer.update()
